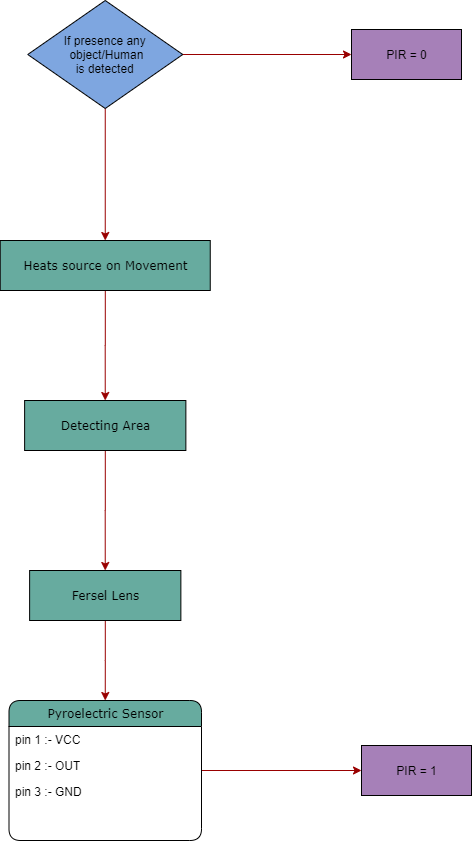

The diagram above was exported from draw.io. Its source (the exported page's mxGraphModel, read from the mxfile embedded in the PNG):
<mxGraphModel dx="933" dy="1634" grid="1" gridSize="10" guides="1" tooltips="1" connect="1" arrows="1" fold="1" page="1" pageScale="1" pageWidth="1100" pageHeight="850" background="#ffffff" math="0" shadow="0">
  <root>
    <mxCell id="0" />
    <mxCell id="1" parent="0" />
    <mxCell id="dZ5XelcE5HlqFU5KAePo-11" style="edgeStyle=orthogonalEdgeStyle;rounded=0;orthogonalLoop=1;jettySize=auto;html=1;strokeColor=#990000;" edge="1" parent="1" source="dZ5XelcE5HlqFU5KAePo-1" target="dZ5XelcE5HlqFU5KAePo-8">
      <mxGeometry relative="1" as="geometry" />
    </mxCell>
    <mxCell id="dZ5XelcE5HlqFU5KAePo-34" style="edgeStyle=orthogonalEdgeStyle;rounded=0;orthogonalLoop=1;jettySize=auto;html=1;entryX=0.5;entryY=0;entryDx=0;entryDy=0;strokeColor=#990000;" edge="1" parent="1" source="dZ5XelcE5HlqFU5KAePo-1" target="dZ5XelcE5HlqFU5KAePo-31">
      <mxGeometry relative="1" as="geometry" />
    </mxCell>
    <mxCell id="dZ5XelcE5HlqFU5KAePo-1" value="If presence any&#10; object/Human &#10;is detected" style="rhombus;fillColor=#7EA6E0;" vertex="1" parent="1">
      <mxGeometry x="136.25" y="-250" width="155" height="108" as="geometry" />
    </mxCell>
    <mxCell id="dZ5XelcE5HlqFU5KAePo-8" value="PIR = 0" style="html=1;fillColor=#A680B8;" vertex="1" parent="1">
      <mxGeometry x="460" y="-221" width="110" height="50" as="geometry" />
    </mxCell>
    <mxCell id="dZ5XelcE5HlqFU5KAePo-30" style="edgeStyle=orthogonalEdgeStyle;rounded=0;orthogonalLoop=1;jettySize=auto;html=1;entryX=0;entryY=0.5;entryDx=0;entryDy=0;strokeColor=#990000;" edge="1" parent="1" source="dZ5XelcE5HlqFU5KAePo-23" target="dZ5XelcE5HlqFU5KAePo-29">
      <mxGeometry relative="1" as="geometry" />
    </mxCell>
    <mxCell id="dZ5XelcE5HlqFU5KAePo-23" value="Pyroelectric Sensor" style="swimlane;html=1;fontStyle=0;childLayout=stackLayout;horizontal=1;startSize=26;fillColor=#67AB9F;horizontalStack=0;resizeParent=1;resizeLast=0;collapsible=1;marginBottom=0;swimlaneFillColor=#ffffff;align=center;rounded=1;shadow=0;comic=0;labelBackgroundColor=none;strokeWidth=1;fontFamily=Verdana;fontSize=12" vertex="1" parent="1">
      <mxGeometry x="117.5" y="450" width="192.5" height="140" as="geometry" />
    </mxCell>
    <mxCell id="dZ5XelcE5HlqFU5KAePo-24" value="pin 1 :- VCC" style="text;html=1;strokeColor=none;fillColor=none;spacingLeft=4;spacingRight=4;whiteSpace=wrap;overflow=hidden;rotatable=0;points=[[0,0.5],[1,0.5]];portConstraint=eastwest;" vertex="1" parent="dZ5XelcE5HlqFU5KAePo-23">
      <mxGeometry y="26" width="192.5" height="26" as="geometry" />
    </mxCell>
    <mxCell id="dZ5XelcE5HlqFU5KAePo-25" value="pin 2 :- OUT" style="text;html=1;strokeColor=none;fillColor=none;spacingLeft=4;spacingRight=4;whiteSpace=wrap;overflow=hidden;rotatable=0;points=[[0,0.5],[1,0.5]];portConstraint=eastwest;" vertex="1" parent="dZ5XelcE5HlqFU5KAePo-23">
      <mxGeometry y="52" width="192.5" height="26" as="geometry" />
    </mxCell>
    <mxCell id="dZ5XelcE5HlqFU5KAePo-26" value="pin 3 :- GND" style="text;html=1;strokeColor=none;fillColor=none;spacingLeft=4;spacingRight=4;whiteSpace=wrap;overflow=hidden;rotatable=0;points=[[0,0.5],[1,0.5]];portConstraint=eastwest;" vertex="1" parent="dZ5XelcE5HlqFU5KAePo-23">
      <mxGeometry y="78" width="192.5" height="26" as="geometry" />
    </mxCell>
    <mxCell id="dZ5XelcE5HlqFU5KAePo-29" value="PIR = 1" style="html=1;fillColor=#A680B8;" vertex="1" parent="1">
      <mxGeometry x="470" y="495" width="110" height="50" as="geometry" />
    </mxCell>
    <mxCell id="dZ5XelcE5HlqFU5KAePo-35" style="edgeStyle=orthogonalEdgeStyle;rounded=0;orthogonalLoop=1;jettySize=auto;html=1;entryX=0.5;entryY=0;entryDx=0;entryDy=0;strokeColor=#990000;" edge="1" parent="1" source="dZ5XelcE5HlqFU5KAePo-31" target="dZ5XelcE5HlqFU5KAePo-32">
      <mxGeometry relative="1" as="geometry" />
    </mxCell>
    <mxCell id="dZ5XelcE5HlqFU5KAePo-31" value="&lt;span style=&quot;font-family: &amp;#34;verdana&amp;#34;&quot;&gt;Heats source on Movement&lt;/span&gt;" style="html=1;fillColor=#67AB9F;" vertex="1" parent="1">
      <mxGeometry x="108.75" y="-10" width="210" height="50" as="geometry" />
    </mxCell>
    <mxCell id="dZ5XelcE5HlqFU5KAePo-36" style="edgeStyle=orthogonalEdgeStyle;rounded=0;orthogonalLoop=1;jettySize=auto;html=1;entryX=0.5;entryY=0;entryDx=0;entryDy=0;strokeColor=#990000;" edge="1" parent="1" source="dZ5XelcE5HlqFU5KAePo-32" target="dZ5XelcE5HlqFU5KAePo-33">
      <mxGeometry relative="1" as="geometry" />
    </mxCell>
    <mxCell id="dZ5XelcE5HlqFU5KAePo-32" value="&lt;span style=&quot;font-family: &amp;#34;verdana&amp;#34;&quot;&gt;Detecting Area&lt;/span&gt;" style="html=1;fillColor=#67AB9F;" vertex="1" parent="1">
      <mxGeometry x="133.12" y="150" width="161.25" height="50" as="geometry" />
    </mxCell>
    <mxCell id="dZ5XelcE5HlqFU5KAePo-37" style="edgeStyle=orthogonalEdgeStyle;rounded=0;orthogonalLoop=1;jettySize=auto;html=1;entryX=0.5;entryY=0;entryDx=0;entryDy=0;strokeColor=#990000;" edge="1" parent="1" source="dZ5XelcE5HlqFU5KAePo-33" target="dZ5XelcE5HlqFU5KAePo-23">
      <mxGeometry relative="1" as="geometry" />
    </mxCell>
    <mxCell id="dZ5XelcE5HlqFU5KAePo-33" value="&lt;span style=&quot;font-family: &amp;#34;verdana&amp;#34;&quot;&gt;Fersel Lens&lt;/span&gt;" style="html=1;fillColor=#67AB9F;" vertex="1" parent="1">
      <mxGeometry x="138.12" y="320" width="151.25" height="50" as="geometry" />
    </mxCell>
  </root>
</mxGraphModel>